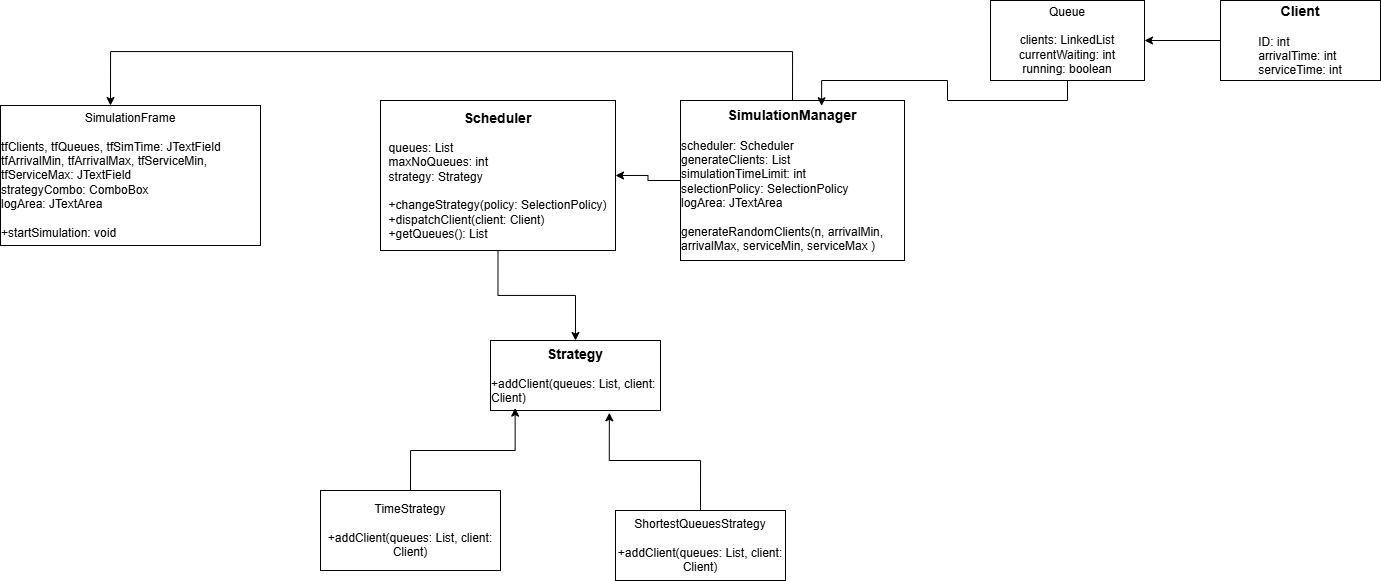

The diagram above was exported from draw.io. Its source (the exported page's mxGraphModel, read from the mxfile embedded in the PNG):
<mxGraphModel dx="2507" dy="874" grid="1" gridSize="10" guides="1" tooltips="1" connect="1" arrows="1" fold="1" page="1" pageScale="1" pageWidth="827" pageHeight="1169" math="0" shadow="0">
  <root>
    <mxCell id="0" />
    <mxCell id="1" parent="0" />
    <mxCell id="qWX4GSZc8ESkAFkgtTIm-12" style="edgeStyle=orthogonalEdgeStyle;rounded=0;orthogonalLoop=1;jettySize=auto;html=1;entryX=1;entryY=0.5;entryDx=0;entryDy=0;" edge="1" parent="1" source="qWX4GSZc8ESkAFkgtTIm-1" target="qWX4GSZc8ESkAFkgtTIm-2">
      <mxGeometry relative="1" as="geometry" />
    </mxCell>
    <mxCell id="qWX4GSZc8ESkAFkgtTIm-1" value="&lt;b&gt;&lt;font style=&quot;font-size: 14px;&quot;&gt;Client&lt;/font&gt;&lt;/b&gt;&lt;div&gt;&lt;br&gt;&lt;/div&gt;&lt;div style=&quot;text-align: left;&quot;&gt;ID: int&lt;/div&gt;&lt;div style=&quot;text-align: left;&quot;&gt;arrivalTime: int&lt;/div&gt;&lt;div style=&quot;text-align: left;&quot;&gt;serviceTime: int&lt;/div&gt;" style="rounded=0;whiteSpace=wrap;html=1;" vertex="1" parent="1">
      <mxGeometry x="930" y="190" width="160" height="80" as="geometry" />
    </mxCell>
    <mxCell id="qWX4GSZc8ESkAFkgtTIm-2" value="Queue&lt;div&gt;&lt;br&gt;&lt;/div&gt;&lt;div&gt;clients: LinkedList&lt;/div&gt;&lt;div&gt;currentWaiting: int&lt;/div&gt;&lt;div&gt;running: boolean&lt;/div&gt;" style="rounded=0;whiteSpace=wrap;html=1;" vertex="1" parent="1">
      <mxGeometry x="700" y="190" width="154" height="80" as="geometry" />
    </mxCell>
    <mxCell id="qWX4GSZc8ESkAFkgtTIm-14" style="edgeStyle=orthogonalEdgeStyle;rounded=0;orthogonalLoop=1;jettySize=auto;html=1;exitX=0.5;exitY=1;exitDx=0;exitDy=0;entryX=0.5;entryY=0;entryDx=0;entryDy=0;" edge="1" parent="1" source="qWX4GSZc8ESkAFkgtTIm-5" target="qWX4GSZc8ESkAFkgtTIm-7">
      <mxGeometry relative="1" as="geometry" />
    </mxCell>
    <mxCell id="qWX4GSZc8ESkAFkgtTIm-5" value="&lt;b&gt;&lt;font style=&quot;font-size: 14px;&quot;&gt;Scheduler&lt;/font&gt;&lt;/b&gt;&lt;div&gt;&lt;br&gt;&lt;/div&gt;&lt;div style=&quot;text-align: left;&quot;&gt;queues: List&lt;/div&gt;&lt;div style=&quot;text-align: left;&quot;&gt;maxNoQueues: int&lt;/div&gt;&lt;div style=&quot;text-align: left;&quot;&gt;strategy: Strategy&lt;/div&gt;&lt;div style=&quot;text-align: left;&quot;&gt;&lt;br&gt;&lt;/div&gt;&lt;div style=&quot;text-align: left;&quot;&gt;+changeStrategy(policy: SelectionPolicy)&lt;/div&gt;&lt;div style=&quot;text-align: left;&quot;&gt;+dispatchClient(client: Client)&lt;/div&gt;&lt;div style=&quot;text-align: left;&quot;&gt;+getQueues(): List&lt;/div&gt;" style="rounded=0;whiteSpace=wrap;html=1;" vertex="1" parent="1">
      <mxGeometry x="90" y="290" width="235" height="150" as="geometry" />
    </mxCell>
    <mxCell id="qWX4GSZc8ESkAFkgtTIm-13" style="edgeStyle=orthogonalEdgeStyle;rounded=0;orthogonalLoop=1;jettySize=auto;html=1;exitX=0;exitY=0.5;exitDx=0;exitDy=0;entryX=1;entryY=0.5;entryDx=0;entryDy=0;" edge="1" parent="1" source="qWX4GSZc8ESkAFkgtTIm-6" target="qWX4GSZc8ESkAFkgtTIm-5">
      <mxGeometry relative="1" as="geometry" />
    </mxCell>
    <mxCell id="qWX4GSZc8ESkAFkgtTIm-17" style="edgeStyle=orthogonalEdgeStyle;rounded=0;orthogonalLoop=1;jettySize=auto;html=1;exitX=0.5;exitY=0;exitDx=0;exitDy=0;entryX=0.423;entryY=0;entryDx=0;entryDy=0;entryPerimeter=0;" edge="1" parent="1" source="qWX4GSZc8ESkAFkgtTIm-6" target="qWX4GSZc8ESkAFkgtTIm-10">
      <mxGeometry relative="1" as="geometry">
        <mxPoint x="-180" y="190" as="targetPoint" />
        <Array as="points">
          <mxPoint x="502" y="241" />
          <mxPoint x="-180" y="241" />
        </Array>
      </mxGeometry>
    </mxCell>
    <mxCell id="qWX4GSZc8ESkAFkgtTIm-6" value="&lt;b&gt;&lt;font style=&quot;font-size: 14px;&quot;&gt;SimulationManager&lt;/font&gt;&lt;/b&gt;&lt;div&gt;&lt;br&gt;&lt;/div&gt;&lt;div style=&quot;text-align: left;&quot;&gt;scheduler: Scheduler&lt;/div&gt;&lt;div style=&quot;text-align: left;&quot;&gt;generateClients: List&lt;/div&gt;&lt;div style=&quot;text-align: left;&quot;&gt;simulationTimeLimit: int&lt;/div&gt;&lt;div style=&quot;text-align: left;&quot;&gt;selectionPolicy: SelectionPolicy&lt;/div&gt;&lt;div style=&quot;text-align: left;&quot;&gt;logArea: JTextArea&lt;/div&gt;&lt;div style=&quot;text-align: left;&quot;&gt;&lt;br&gt;&lt;/div&gt;&lt;div style=&quot;text-align: left;&quot;&gt;generateRandomClients(n, arrivalMin, arrivalMax, serviceMin, serviceMax )&lt;/div&gt;" style="rounded=0;whiteSpace=wrap;html=1;" vertex="1" parent="1">
      <mxGeometry x="390" y="290" width="224" height="160" as="geometry" />
    </mxCell>
    <mxCell id="qWX4GSZc8ESkAFkgtTIm-7" value="&lt;b&gt;&lt;font style=&quot;font-size: 14px;&quot;&gt;Strategy&lt;/font&gt;&lt;/b&gt;&lt;div&gt;&lt;br&gt;&lt;/div&gt;&lt;div style=&quot;text-align: left;&quot;&gt;+addClient(queues: List, client: Client)&lt;/div&gt;" style="rounded=0;whiteSpace=wrap;html=1;" vertex="1" parent="1">
      <mxGeometry x="200" y="530" width="170" height="70" as="geometry" />
    </mxCell>
    <mxCell id="qWX4GSZc8ESkAFkgtTIm-8" value="TimeStrategy&lt;div&gt;&lt;br&gt;&lt;/div&gt;&lt;div&gt;&lt;span style=&quot;text-align: left;&quot;&gt;+addClient(queues: List, client: Client)&lt;/span&gt;&lt;/div&gt;" style="rounded=0;whiteSpace=wrap;html=1;" vertex="1" parent="1">
      <mxGeometry x="30" y="680" width="180" height="80" as="geometry" />
    </mxCell>
    <mxCell id="qWX4GSZc8ESkAFkgtTIm-9" value="ShortestQueuesStrategy&lt;div&gt;&lt;br&gt;&lt;/div&gt;&lt;div&gt;&lt;span style=&quot;text-align: left;&quot;&gt;+addClient(queues: List, client: Client)&lt;/span&gt;&lt;/div&gt;" style="rounded=0;whiteSpace=wrap;html=1;" vertex="1" parent="1">
      <mxGeometry x="325" y="700" width="170" height="70" as="geometry" />
    </mxCell>
    <mxCell id="qWX4GSZc8ESkAFkgtTIm-10" value="SimulationFrame&lt;div&gt;&lt;br&gt;&lt;/div&gt;&lt;div style=&quot;text-align: left;&quot;&gt;tfClients, tfQueues, tfSimTime: JTextField&lt;/div&gt;&lt;div style=&quot;text-align: left;&quot;&gt;tfArrivalMin, tfArrivalMax, tfServiceMin, tfServiceMax: JTextField&lt;/div&gt;&lt;div style=&quot;text-align: left;&quot;&gt;strategyCombo: ComboBox&lt;/div&gt;&lt;div style=&quot;text-align: left;&quot;&gt;logArea: JTextArea&lt;/div&gt;&lt;div style=&quot;text-align: left;&quot;&gt;&lt;br&gt;&lt;/div&gt;&lt;div style=&quot;text-align: left;&quot;&gt;+startSimulation: void&lt;/div&gt;" style="rounded=0;whiteSpace=wrap;html=1;" vertex="1" parent="1">
      <mxGeometry x="-290" y="295" width="260" height="140" as="geometry" />
    </mxCell>
    <mxCell id="qWX4GSZc8ESkAFkgtTIm-11" style="edgeStyle=orthogonalEdgeStyle;rounded=0;orthogonalLoop=1;jettySize=auto;html=1;exitX=0.5;exitY=1;exitDx=0;exitDy=0;entryX=0.63;entryY=0.033;entryDx=0;entryDy=0;entryPerimeter=0;" edge="1" parent="1" source="qWX4GSZc8ESkAFkgtTIm-2" target="qWX4GSZc8ESkAFkgtTIm-6">
      <mxGeometry relative="1" as="geometry" />
    </mxCell>
    <mxCell id="qWX4GSZc8ESkAFkgtTIm-15" style="edgeStyle=orthogonalEdgeStyle;rounded=0;orthogonalLoop=1;jettySize=auto;html=1;exitX=0.5;exitY=0;exitDx=0;exitDy=0;entryX=0.145;entryY=0.966;entryDx=0;entryDy=0;entryPerimeter=0;" edge="1" parent="1" source="qWX4GSZc8ESkAFkgtTIm-8" target="qWX4GSZc8ESkAFkgtTIm-7">
      <mxGeometry relative="1" as="geometry" />
    </mxCell>
    <mxCell id="qWX4GSZc8ESkAFkgtTIm-16" style="edgeStyle=orthogonalEdgeStyle;rounded=0;orthogonalLoop=1;jettySize=auto;html=1;exitX=0.5;exitY=0;exitDx=0;exitDy=0;entryX=0.699;entryY=1.033;entryDx=0;entryDy=0;entryPerimeter=0;" edge="1" parent="1" source="qWX4GSZc8ESkAFkgtTIm-9" target="qWX4GSZc8ESkAFkgtTIm-7">
      <mxGeometry relative="1" as="geometry" />
    </mxCell>
  </root>
</mxGraphModel>